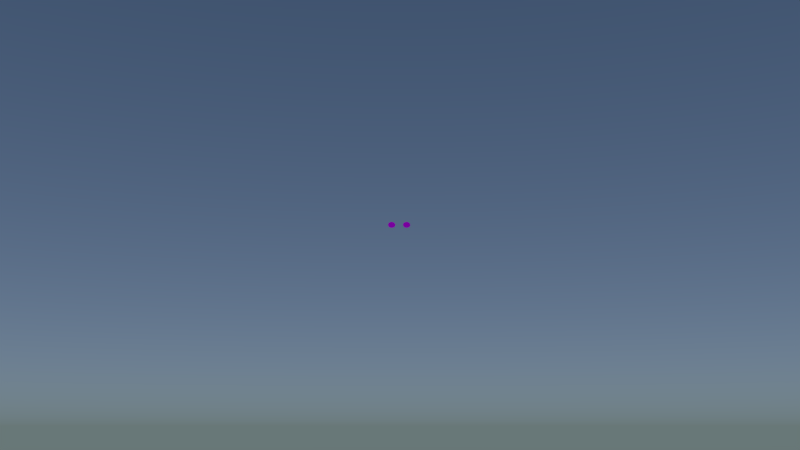 # Source: mz-bruecke-shot1.blend  (saved by Blender 2.75.0; exported with 4.5.12 LTS)
import bpy
from mathutils import Matrix  # noqa: F401  (used for matrix-valued properties, if any)

bpy.ops.wm.read_factory_settings(use_empty=True)
scene = bpy.context.scene
scene.name = 'Scene'

# ---- collections
col_collection_1 = bpy.data.collections.new('Collection 1'); scene.collection.children.link(col_collection_1)
col_stein02 = bpy.data.collections.new('stein02')  # instanced only; not linked into the scene
col_stein01 = bpy.data.collections.new('stein01')  # instanced only; not linked into the scene
col_baum2 = bpy.data.collections.new('baum2')  # instanced only; not linked into the scene
col_baum4 = bpy.data.collections.new('baum4')  # instanced only; not linked into the scene
col_baum1 = bpy.data.collections.new('baum1')  # instanced only; not linked into the scene
col_brueckefertig = bpy.data.collections.new('brueckeFertig')  # instanced only; not linked into the scene
col_landschaft_mit_schlucht = bpy.data.collections.new('landschaft-mit-schlucht')  # instanced only; not linked into the scene
col_schiff = bpy.data.collections.new('schiff')  # instanced only; not linked into the scene

# ---- images (referenced by path relative to the original .blend; pixels are not part of the script)
import os
ASSET_DIR = os.environ.get("B2B_ASSET_DIR", "")  # directory of the original .blend (textures are referenced by path, not embedded)
HERE = os.path.dirname(os.path.abspath(__file__))  # packed textures are extracted next to this script under _unpacked/

def load_image(name, relpath, width, height, colorspace="sRGB"):
    """Load a texture the original file referenced (path relative to the .blend, or extracted next to this script)."""
    p = next((c for c in (os.path.join(HERE, relpath), os.path.join(ASSET_DIR, relpath)) if relpath and os.path.exists(c)), "")
    if p:
        img = bpy.data.images.load(p, check_existing=True)
        img.name = name
    else:  # same state as the original file: an image datablock whose file is absent (Cycles renders it pink)
        img = bpy.data.images.new(name, width, height)
        img.source = "FILE"
        img.filepath = "//" + (relpath or name)
    img.colorspace_settings.name = colorspace
    return img
img_transparenttexture_png = load_image('transparentTexture.png', 'transparentTexture.png', 1024, 1024, 'sRGB')

# ---- materials (node trees are filled in below, after node groups)
mat_transparent = bpy.data.materials.new('transparent')
mat_transparent.alpha_threshold = 0.0
mat_transparent.roughness = 0.5
mat_smoke_domain_material_001 = bpy.data.materials.new('Smoke Domain Material.001')
mat_smoke_domain_material_001.alpha_threshold = 0.0
mat_smoke_domain_material_001.roughness = 0.5

# ---- material node trees
mat_transparent.use_nodes = True; mat_transparent.node_tree.nodes.clear()
_N = mat_transparent.node_tree.nodes; _L = mat_transparent.node_tree.links
n0 = _N.new('ShaderNodeOutputMaterial'); n0.name = 'Material Output'; n0.location = (300, 300)
n1 = _N.new('ShaderNodeBsdfTransparent'); n1.name = 'Transparent BSDF'; n1.location = (-153, 320)
n2 = _N.new('ShaderNodeTexImage'); n2.name = 'Image Texture'; n2.location = (-376, 247)
n2.width = 140
n2.image = img_transparenttexture_png
n3 = _N.new('ShaderNodeBsdfDiffuse'); n3.name = 'Diffuse BSDF'; n3.location = (-140, 133)
n4 = _N.new('ShaderNodeMixShader'); n4.name = 'Mix Shader'; n4.location = (103, 175)
_L.new(n2.outputs[1], n4.inputs[0])
_L.new(n2.outputs[0], n3.inputs[0])
_L.new(n1.outputs[0], n4.inputs[1])
_L.new(n3.outputs[0], n4.inputs[2])
_L.new(n4.outputs[0], n0.inputs[0])
n0.is_active_output = True
mat_smoke_domain_material_001.use_nodes = True; mat_smoke_domain_material_001.node_tree.nodes.clear()
_N = mat_smoke_domain_material_001.node_tree.nodes; _L = mat_smoke_domain_material_001.node_tree.links
n0 = _N.new('ShaderNodeVolumeScatter'); n0.name = 'Volume Scatter'; n0.location = (-32, 311)
n0.width = 140
n1 = _N.new('ShaderNodeVolumeAbsorption'); n1.name = 'Volume Absorption'; n1.location = (-34, 140)
n2 = _N.new('ShaderNodeAttribute'); n2.name = 'Attribute'; n2.location = (-368, 259)
n2.attribute_name = 'density'
n3 = _N.new('ShaderNodeAddShader'); n3.name = 'Add Shader'; n3.location = (188, 287)
n4 = _N.new('ShaderNodeOutputMaterial'); n4.name = 'Material Output'; n4.location = (674, 344)
n5 = _N.new('ShaderNodeAddShader'); n5.name = 'Add Shader.001'; n5.location = (437, 327)
n6 = _N.new('ShaderNodeEmission'); n6.name = 'Emission'; n6.location = (216, -228)
n7 = _N.new('ShaderNodeAttribute'); n7.name = 'Attribute.001'; n7.location = (-572, -192)
n7.attribute_name = 'flame'
n8 = _N.new('ShaderNodeValToRGB'); n8.name = 'ColorRamp'; n8.location = (-273, -25)
while len(n8.color_ramp.elements) > 1: n8.color_ramp.elements.remove(n8.color_ramp.elements[-1])
n8.color_ramp.elements[0].position = 0.0; n8.color_ramp.elements[0].color = (0.0, 0.0, 0.0, 1.0)
_e = n8.color_ramp.elements.new(0.2443); _e.color = (0.423, 0.0, 0.0, 1.0)
_e = n8.color_ramp.elements.new(0.4932); _e.color = (0.6729, 0.26, 0.005248, 0.75)
_e = n8.color_ramp.elements.new(0.7682); _e.color = (1.0, 0.787, 0.098, 0.5)
_e = n8.color_ramp.elements.new(1.0); _e.color = (1.0, 1.0, 1.0, 0.25)
_L.new(n0.outputs[0], n3.inputs[0])
_L.new(n3.outputs[0], n5.inputs[0])
_L.new(n1.outputs[0], n3.inputs[1])
_L.new(n2.outputs[2], n0.inputs[1])
_L.new(n2.outputs[2], n1.inputs[1])
_L.new(n5.outputs[0], n4.inputs[1])
_L.new(n6.outputs[0], n5.inputs[1])
_L.new(n7.outputs[2], n6.inputs[1])
_L.new(n7.outputs[2], n8.inputs[0])
_L.new(n8.outputs[0], n6.inputs[0])
n4.is_active_output = True

# ---- world
world_world = bpy.data.worlds.new('World'); scene.world = world_world
world_world.use_nodes = True; world_world.node_tree.nodes.clear()
_N = world_world.node_tree.nodes; _L = world_world.node_tree.links
n0 = _N.new('ShaderNodeOutputWorld'); n0.name = 'World Output'; n0.location = (300, 300)
n1 = _N.new('ShaderNodeBackground'); n1.name = 'Background'; n1.location = (10, 300)
n2 = _N.new('ShaderNodeTexSky'); n2.name = 'Sky Texture'; n2.location = (-190, 300)
n2.sky_type = 'HOSEK_WILKIE'
n2.sun_elevation = 1.571
_L.new(n1.outputs[0], n0.inputs[0])
_L.new(n2.outputs[0], n1.inputs[0])
n0.is_active_output = True
world_world.color = (0.05088, 0.05088, 0.05088)
world_world.use_sun_shadow = False
world_world.sun_shadow_jitter_overblur = 0.0
world_world.cycles.sampling_method = 'MANUAL'
world_world.cycles.sample_map_resolution = 256

# ---- cameras
cam_camera_001 = bpy.data.cameras.new('Camera.001')
cam_camera_001.clip_end = 100.0
cam_camera_001.lens = 35.0
cam_camera_001.sensor_width = 32.0
cam_camera_001.sensor_height = 18.0
cam_camera_001.display_size = 2.0
cam_camera_001.dof.focus_distance = 0.0

# ---- lights
light_sun = bpy.data.lights.new('Sun', 'SUN')
light_sun.transmission_factor = 0.0
light_sun.angle = 0.1993
light_sun.energy = 1.7
light_sun.shadow_buffer_clip_start = 0.5
light_sun.shadow_soft_size = 0.1
light_sun.shadow_cascade_max_distance = 1000.0
light_sun.cycles.use_multiple_importance_sampling = False

# ---- meshes
me_cone_003 = bpy.data.meshes.new('Cone.003')
me_cone_003.from_pydata([(0.0, 1.0, -1.0), (0.1951, 0.9808, -1.0), (0.3827, 0.9239, -1.0), (0.5556, 0.8315, -1.0), (0.7071, 0.7071, -1.0), (0.8315, 0.5556, -1.0), (0.9239, 0.3827, -1.0), (0.9808, 0.1951, -1.0), (1.0, 7.55e-08, -1.0), (0.0, 0.0, 1.0), (0.9808, -0.1951, -1.0), (0.9239, -0.3827, -1.0), (0.8315, -0.5556, -1.0), (0.7071, -0.7071, -1.0), (0.5556, -0.8315, -1.0), (0.3827, -0.9239, -1.0), (0.1951, -0.9808, -1.0), (-3.258e-07, -1.0, -1.0), (-0.1951, -0.9808, -1.0), (-0.3827, -0.9239, -1.0), (-0.5556, -0.8315, -1.0), (-0.7071, -0.7071, -1.0), (-0.8315, -0.5556, -1.0), (-0.9239, -0.3827, -1.0), (-0.9808, -0.1951, -1.0), (-1.0, 9.656e-07, -1.0), (-0.9808, 0.1951, -1.0), (-0.9239, 0.3827, -1.0), (-0.8315, 0.5556, -1.0), (-0.7071, 0.7071, -1.0), (-0.5556, 0.8315, -1.0), (-0.3827, 0.9239, -1.0), (-0.1951, 0.9808, -1.0)], [], [(31, 9, 32), (0, 9, 1), (30, 9, 31), (29, 9, 30), (28, 9, 29), (27, 9, 28), (26, 9, 27), (25, 9, 26), (24, 9, 25), (23, 9, 24), (22, 9, 23), (21, 9, 22), (20, 9, 21), (19, 9, 20), (18, 9, 19), (17, 9, 18), (16, 9, 17), (15, 9, 16), (14, 9, 15), (13, 9, 14), (12, 9, 13), (11, 9, 12), (10, 9, 11), (8, 9, 10), (7, 9, 8), (6, 9, 7), (5, 9, 6), (4, 9, 5), (3, 9, 4), (2, 9, 3), (32, 9, 0), (1, 9, 2), (0, 1, 2, 3, 4, 5, 6, 7, 8, 10, 11, 12, 13, 14, 15, 16, 17, 18, 19, 20, 21, 22, 23, 24, 25, 26, 27, 28, 29, 30, 31, 32)])
me_cone_003.materials.append(mat_transparent)
me_cone_003.use_remesh_preserve_volume = False
me_cone_003.use_remesh_preserve_attributes = False
me_cone_003.use_mirror_vertex_groups = False
me_cone_003.update()
me_cone_000 = bpy.data.meshes.new('Cone.000')
me_cone_000.from_pydata([(0.0, 1.0, -1.0), (0.1951, 0.9808, -1.0), (0.3827, 0.9239, -1.0), (0.5556, 0.8315, -1.0), (0.7071, 0.7071, -1.0), (0.8315, 0.5556, -1.0), (0.9239, 0.3827, -1.0), (0.9808, 0.1951, -1.0), (1.0, 7.55e-08, -1.0), (0.0, 0.0, 1.0), (0.9808, -0.1951, -1.0), (0.9239, -0.3827, -1.0), (0.8315, -0.5556, -1.0), (0.7071, -0.7071, -1.0), (0.5556, -0.8315, -1.0), (0.3827, -0.9239, -1.0), (0.1951, -0.9808, -1.0), (-3.258e-07, -1.0, -1.0), (-0.1951, -0.9808, -1.0), (-0.3827, -0.9239, -1.0), (-0.5556, -0.8315, -1.0), (-0.7071, -0.7071, -1.0), (-0.8315, -0.5556, -1.0), (-0.9239, -0.3827, -1.0), (-0.9808, -0.1951, -1.0), (-1.0, 9.656e-07, -1.0), (-0.9808, 0.1951, -1.0), (-0.9239, 0.3827, -1.0), (-0.8315, 0.5556, -1.0), (-0.7071, 0.7071, -1.0), (-0.5556, 0.8315, -1.0), (-0.3827, 0.9239, -1.0), (-0.1951, 0.9808, -1.0)], [], [(31, 9, 32), (0, 9, 1), (30, 9, 31), (29, 9, 30), (28, 9, 29), (27, 9, 28), (26, 9, 27), (25, 9, 26), (24, 9, 25), (23, 9, 24), (22, 9, 23), (21, 9, 22), (20, 9, 21), (19, 9, 20), (18, 9, 19), (17, 9, 18), (16, 9, 17), (15, 9, 16), (14, 9, 15), (13, 9, 14), (12, 9, 13), (11, 9, 12), (10, 9, 11), (8, 9, 10), (7, 9, 8), (6, 9, 7), (5, 9, 6), (4, 9, 5), (3, 9, 4), (2, 9, 3), (32, 9, 0), (1, 9, 2), (0, 1, 2, 3, 4, 5, 6, 7, 8, 10, 11, 12, 13, 14, 15, 16, 17, 18, 19, 20, 21, 22, 23, 24, 25, 26, 27, 28, 29, 30, 31, 32)])
me_cone_000.materials.append(mat_transparent)
me_cone_000.use_remesh_preserve_volume = False
me_cone_000.use_remesh_preserve_attributes = False
me_cone_000.use_mirror_vertex_groups = False
me_cone_000.update()
me_cube_000 = bpy.data.meshes.new('Cube.000')
me_cube_000.from_pydata([(-1.0, -1.0, -1.0), (-1.0, -1.0, 1.0), (-1.0, 1.0, -1.0), (-1.0, 1.0, 1.0), (1.0, -1.0, -1.0), (1.0, -1.0, 1.0), (1.0, 1.0, -1.0), (1.0, 1.0, 1.0)], [], [(1, 3, 2, 0), (3, 7, 6, 2), (7, 5, 4, 6), (5, 1, 0, 4), (0, 2, 6, 4), (5, 7, 3, 1)])
me_cube_000.materials.append(mat_smoke_domain_material_001)
me_cube_000.use_remesh_preserve_volume = False
me_cube_000.use_remesh_preserve_attributes = False
me_cube_000.use_mirror_vertex_groups = False
me_cube_000.update()

# ---- objects
ob_stein02_002 = bpy.data.objects.new('stein02.002', None)
ob_stein02_000 = bpy.data.objects.new('stein02.000', None)
ob_stein01_003 = bpy.data.objects.new('stein01.003', None)
ob_stein01_002 = bpy.data.objects.new('stein01.002', None)
ob_stein02_001 = bpy.data.objects.new('stein02.001', None)
ob_stein01_001 = bpy.data.objects.new('stein01.001', None)
ob_stein01 = bpy.data.objects.new('stein01', None)
ob_baum2_001 = bpy.data.objects.new('baum2.001', None)
ob_baum4_004 = bpy.data.objects.new('baum4.004', None)
ob_baum2 = bpy.data.objects.new('baum2', None)
ob_baum1_001 = bpy.data.objects.new('baum1.001', None)
ob_baum1 = bpy.data.objects.new('baum1', None)
ob_baum4_003 = bpy.data.objects.new('baum4.003', None)
ob_baum4_002 = bpy.data.objects.new('baum4.002', None)
ob_baum4_001 = bpy.data.objects.new('baum4.001', None)
ob_baum4 = bpy.data.objects.new('baum4', None)
ob_sun = bpy.data.objects.new('Sun', light_sun)
ob_brueckefertig_001 = bpy.data.objects.new('brueckeFertig.001', None)
ob_landschaft_mit_schlucht_001 = bpy.data.objects.new('landschaft-mit-schlucht.001', None)
ob_schiff_001 = bpy.data.objects.new('schiff.001', None)
ob_camera = bpy.data.objects.new('Camera', cam_camera_001)
ob_field_001 = bpy.data.objects.new('Field.001', None)
ob_cone_000 = bpy.data.objects.new('Cone.000', me_cone_003)
ob_cone_001 = bpy.data.objects.new('Cone.001', me_cone_000)
ob_smoke_domain = bpy.data.objects.new('Smoke Domain', me_cube_000)

# ---- transforms, parenting, visibility, modifiers, constraints
ob_stein02_002.location = (10.45, -6.548, 1.204)
ob_stein02_002.scale = (0.7796, 0.7796, 2.367)
ob_stein02_002.empty_image_offset = (0.0, 0.0)
ob_stein02_002.show_instancer_for_render = False
ob_stein02_002.instance_type = 'COLLECTION'
ob_stein02_002.lineart.crease_threshold = 0.0
ob_stein02_000.location = (20.95, -5.143, 1.645)
ob_stein02_000.scale = (0.85, 0.85, 0.85)
ob_stein02_000.empty_image_offset = (0.0, 0.0)
ob_stein02_000.show_instancer_for_render = False
ob_stein02_000.instance_type = 'COLLECTION'
ob_stein02_000.lineart.crease_threshold = 0.0
ob_stein01_003.location = (16.27, -9.094, 1.656)
ob_stein01_003.scale = (0.9003, 1.336, 0.9003)
ob_stein01_003.empty_image_offset = (0.0, 0.0)
ob_stein01_003.show_instancer_for_render = False
ob_stein01_003.instance_type = 'COLLECTION'
ob_stein01_003.lineart.crease_threshold = 0.0
ob_stein01_002.location = (7.68, -5.065, 1.744)
ob_stein01_002.scale = (0.5233, 0.5233, 0.5233)
ob_stein01_002.empty_image_offset = (0.0, 0.0)
ob_stein01_002.show_instancer_for_render = False
ob_stein01_002.instance_type = 'COLLECTION'
ob_stein01_002.lineart.crease_threshold = 0.0
ob_stein02_001.location = (12.07, -5.469, 1.717)
ob_stein02_001.rotation_euler = (0.6946, -1.646, -0.2601)
ob_stein02_001.scale = (0.7601, 0.7601, 0.7601)
ob_stein02_001.empty_image_offset = (0.0, 0.0)
ob_stein02_001.show_instancer_for_render = False
ob_stein02_001.instance_type = 'COLLECTION'
ob_stein02_001.lineart.crease_threshold = 0.0
ob_stein01_001.location = (17.61, -7.522, 1.796)
ob_stein01_001.scale = (1.359, 0.5294, 0.5294)
ob_stein01_001.empty_image_offset = (0.0, 0.0)
ob_stein01_001.show_instancer_for_render = False
ob_stein01_001.instance_type = 'COLLECTION'
ob_stein01_001.lineart.crease_threshold = 0.0
ob_stein01.location = (15.83, -4.952, 1.651)
ob_stein01.scale = (0.7814, 0.7814, 0.7814)
ob_stein01.empty_image_offset = (0.0, 0.0)
ob_stein01.show_instancer_for_render = False
ob_stein01.instance_type = 'COLLECTION'
ob_stein01.lineart.crease_threshold = 0.0
ob_baum2_001.location = (-0.6373, -5.376, 1.41)
ob_baum2_001.rotation_euler = (0.0, 0.03491, 0.0)
ob_baum2_001.scale = (0.1447, 0.1447, 0.1447)
ob_baum2_001.empty_image_offset = (0.0, 0.0)
ob_baum2_001.show_instancer_for_render = False
ob_baum2_001.instance_type = 'COLLECTION'
ob_baum2_001.lineart.crease_threshold = 0.0
ob_baum4_004.location = (4.224, -6.876, 1.515)
ob_baum4_004.scale = (0.1834, 0.1834, 0.1834)
ob_baum4_004.empty_image_offset = (0.0, 0.0)
ob_baum4_004.show_instancer_for_render = False
ob_baum4_004.instance_type = 'COLLECTION'
ob_baum4_004.lineart.crease_threshold = 0.0
ob_baum2.location = (13.52, -6.015, 1.41)
ob_baum2.scale = (0.1447, 0.1447, 0.1447)
ob_baum2.empty_image_offset = (0.0, 0.0)
ob_baum2.show_instancer_for_render = False
ob_baum2.instance_type = 'COLLECTION'
ob_baum2.lineart.crease_threshold = 0.0
ob_baum1_001.location = (17.36, -14.68, 1.365)
ob_baum1_001.scale = (0.2664, 0.2664, 0.333)
ob_baum1_001.empty_image_offset = (0.0, 0.0)
ob_baum1_001.show_instancer_for_render = False
ob_baum1_001.instance_type = 'COLLECTION'
ob_baum1_001.lineart.crease_threshold = 0.0
ob_baum1.location = (17.36, -4.646, 1.365)
ob_baum1.rotation_euler = (0.0, 0.2618, 0.0)
ob_baum1.scale = (0.2, 0.2, 0.25)
ob_baum1.empty_image_offset = (0.0, 0.0)
ob_baum1.show_instancer_for_render = False
ob_baum1.instance_type = 'COLLECTION'
ob_baum1.lineart.crease_threshold = 0.0
ob_baum4_003.location = (7.588, -6.876, 1.515)
ob_baum4_003.scale = (0.1796, 0.1796, 0.1796)
ob_baum4_003.empty_image_offset = (0.0, 0.0)
ob_baum4_003.show_instancer_for_render = False
ob_baum4_003.instance_type = 'COLLECTION'
ob_baum4_003.lineart.crease_threshold = 0.0
ob_baum4_002.location = (15.52, -9.76, 1.515)
ob_baum4_002.scale = (0.2, 0.2, 0.2)
ob_baum4_002.empty_image_offset = (0.0, 0.0)
ob_baum4_002.show_instancer_for_render = False
ob_baum4_002.instance_type = 'COLLECTION'
ob_baum4_002.lineart.crease_threshold = 0.0
ob_baum4_001.location = (20.17, -7.833, 1.515)
ob_baum4_001.scale = (0.2, 0.2, 0.2)
ob_baum4_001.empty_image_offset = (0.0, 0.0)
ob_baum4_001.show_instancer_for_render = False
ob_baum4_001.instance_type = 'COLLECTION'
ob_baum4_001.lineart.crease_threshold = 0.0
ob_baum4.location = (20.17, -10.94, 1.71)
ob_baum4.scale = (0.1896, 0.1896, 0.1896)
ob_baum4.empty_image_offset = (0.0, 0.0)
ob_baum4.show_instancer_for_render = False
ob_baum4.instance_type = 'COLLECTION'
ob_baum4.lineart.crease_threshold = 0.0
ob_sun.location = (-5.242, -2.946, 16.82)
ob_sun.rotation_euler = (0.0, -0.6109, 0.0)
ob_sun.lineart.crease_threshold = 0.0
ob_brueckefertig_001.location = (5.176, -2.151, 1.742)
ob_brueckefertig_001.rotation_euler = (0.0, 0.0, 1.571)
ob_brueckefertig_001.empty_image_offset = (0.0, 0.0)
ob_brueckefertig_001.show_instancer_for_render = False
ob_brueckefertig_001.instance_type = 'COLLECTION'
ob_brueckefertig_001.lineart.crease_threshold = 0.0
ob_landschaft_mit_schlucht_001.location = (0.0, -2.092, 0.8269)
ob_landschaft_mit_schlucht_001.empty_image_offset = (0.0, 0.0)
ob_landschaft_mit_schlucht_001.show_instancer_for_render = False
ob_landschaft_mit_schlucht_001.instance_type = 'COLLECTION'
ob_landschaft_mit_schlucht_001.lineart.crease_threshold = 0.0
ob_schiff_001.location = (32.73, -18.63, 10.24)
ob_schiff_001.rotation_euler = (0.0, -0.2617, -0.522)
ob_schiff_001.empty_image_offset = (0.0, 0.0)
ob_schiff_001.show_instancer_for_render = False
ob_schiff_001.instance_type = 'COLLECTION'
ob_schiff_001.lineart.crease_threshold = 0.0
ob_camera.location = (3.938, -0.5823, 2.404)
ob_camera.rotation_euler = (1.623, 0.0, 3.142)
ob_camera.lineart.crease_threshold = 0.0
_c = ob_camera.constraints.new('TRACK_TO'); _c.name = 'AutoTrack'
_c.target = ob_schiff_001
ob_field_001.parent = ob_schiff_001
ob_field_001.matrix_parent_inverse = Matrix(((0.9931, -0.04555, -0.108, -2.164), (0.03935, 0.9975, -0.05883, 5.014), (0.1104, 0.05418, 0.9924, -4.542), (0.0, 0.0, 0.0, 1.0)))
ob_field_001.location = (5.413, -5.733, 4.646)
ob_field_001.rotation_euler = (-0.879, 0.2441, 0.0848)
ob_field_001.empty_display_type = 'SINGLE_ARROW'
ob_field_001.empty_image_offset = (0.0, 0.0)
ob_field_001.lineart.crease_threshold = 0.0
ob_cone_000.parent = ob_schiff_001
ob_cone_000.matrix_parent_inverse = Matrix(((0.9931, -0.04555, -0.108, -2.164), (0.03935, 0.9975, -0.05883, 5.014), (0.1104, 0.05418, 0.9924, -4.542), (0.0, 0.0, 0.0, 1.0)))
ob_cone_000.location = (3.444, -4.571, 4.461)
ob_cone_000.rotation_euler = (-1.571, 0.0, -1.571)
ob_cone_000.scale = (0.1519, 0.124, 0.341)
ob_cone_000.lineart.crease_threshold = 0.0
_m = ob_cone_000.modifiers.new('Fluid', 'FLUID')
_m.fluid_type = 'FLOW'
ob_cone_001.parent = ob_schiff_001
ob_cone_001.matrix_parent_inverse = Matrix(((0.9931, -0.04555, -0.108, -2.164), (0.03935, 0.9975, -0.05883, 5.014), (0.1104, 0.05418, 0.9924, -4.542), (0.0, 0.0, 0.0, 1.0)))
ob_cone_001.location = (3.442, -5.179, 4.499)
ob_cone_001.rotation_euler = (-1.571, 0.0, -1.571)
ob_cone_001.scale = (0.1519, 0.124, 0.341)
ob_cone_001.lineart.crease_threshold = 0.0
_m = ob_cone_001.modifiers.new('Fluid', 'FLUID')
_m.fluid_type = 'FLOW'
ob_smoke_domain.parent = ob_schiff_001
ob_smoke_domain.matrix_parent_inverse = Matrix(((0.9931, -0.04555, -0.108, -2.164), (0.03935, 0.9975, -0.05883, 5.014), (0.1104, 0.05418, 0.9924, -4.542), (0.0, 0.0, 0.0, 1.0)))
ob_smoke_domain.location = (4.836, -5.368, 4.577)
ob_smoke_domain.rotation_euler = (-1.571, 0.0, 0.0)
ob_smoke_domain.scale = (2.0, 0.864, -1.78)
ob_smoke_domain.display_type = 'WIRE'
ob_smoke_domain.lineart.crease_threshold = 0.0
_m = ob_smoke_domain.modifiers.new('Fluid', 'FLUID')
_m.fluid_type = 'DOMAIN'
ob_stein02_002.instance_collection = col_stein02
ob_stein02_000.instance_collection = col_stein02
ob_stein01_003.instance_collection = col_stein01
ob_stein01_002.instance_collection = col_stein01
ob_stein02_001.instance_collection = col_stein02
ob_stein01_001.instance_collection = col_stein01
ob_stein01.instance_collection = col_stein01
ob_baum2_001.instance_collection = col_baum2
ob_baum4_004.instance_collection = col_baum4
ob_baum2.instance_collection = col_baum2
ob_baum1_001.instance_collection = col_baum1
ob_baum1.instance_collection = col_baum1
ob_baum4_003.instance_collection = col_baum4
ob_baum4_002.instance_collection = col_baum4
ob_baum4_001.instance_collection = col_baum4
ob_baum4.instance_collection = col_baum4
ob_brueckefertig_001.instance_collection = col_brueckefertig
ob_landschaft_mit_schlucht_001.instance_collection = col_landschaft_mit_schlucht
ob_schiff_001.instance_collection = col_schiff

# ---- collection membership
col_collection_1.objects.link(ob_stein02_002)
col_collection_1.objects.link(ob_stein02_000)
col_collection_1.objects.link(ob_stein01_003)
col_collection_1.objects.link(ob_stein01_002)
col_collection_1.objects.link(ob_stein02_001)
col_collection_1.objects.link(ob_stein01_001)
col_collection_1.objects.link(ob_stein01)
col_collection_1.objects.link(ob_baum2_001)
col_collection_1.objects.link(ob_baum4_004)
col_collection_1.objects.link(ob_baum2)
col_collection_1.objects.link(ob_baum1_001)
col_collection_1.objects.link(ob_baum1)
col_collection_1.objects.link(ob_baum4_003)
col_collection_1.objects.link(ob_baum4_002)
col_collection_1.objects.link(ob_baum4_001)
col_collection_1.objects.link(ob_baum4)
col_collection_1.objects.link(ob_sun)
col_collection_1.objects.link(ob_brueckefertig_001)
col_collection_1.objects.link(ob_landschaft_mit_schlucht_001)
col_collection_1.objects.link(ob_schiff_001)
col_collection_1.objects.link(ob_camera)
col_collection_1.objects.link(ob_field_001)
col_collection_1.objects.link(ob_cone_000)
col_collection_1.objects.link(ob_cone_001)
col_collection_1.objects.link(ob_smoke_domain)

# ---- scene / render settings (as saved in the file)
scene.camera = ob_camera
scene.frame_start = 10; scene.frame_end = 220; scene.frame_set(12)
scene.render.engine = 'CYCLES'
scene.render.resolution_percentage = 50
scene.render.dither_intensity = 0.0
scene.cycles.use_denoising = False
scene.cycles.samples = 10
scene.cycles.sampling_pattern = 'TABULATED_SOBOL'
scene.cycles.light_sampling_threshold = 0.0
scene.cycles.use_adaptive_sampling = False
scene.cycles.use_light_tree = False
scene.cycles.blur_glossy = 0.0
scene.cycles.transparent_max_bounces = 25
scene.cycles.pixel_filter_type = 'GAUSSIAN'
scene.cycles.sample_clamp_indirect = 0.0
scene.view_settings.view_transform = 'Standard'
bpy.context.view_layer.update()
